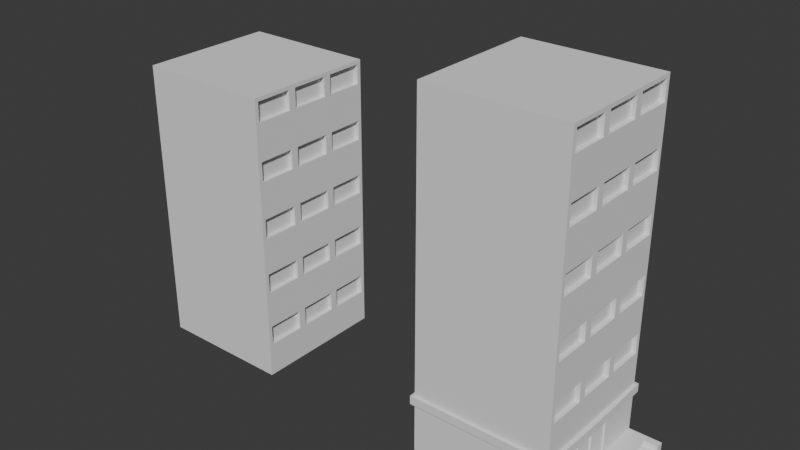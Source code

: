 # Source: building_2.blend  (saved by Blender 4.0.36; exported with 4.5.12 LTS)
import bpy
from mathutils import Matrix  # noqa: F401  (used for matrix-valued properties, if any)

bpy.ops.wm.read_factory_settings(use_empty=True)
scene = bpy.context.scene
scene.name = 'Scene'

# ---- collections
col_collection = bpy.data.collections.new('Collection'); scene.collection.children.link(col_collection)

# ---- world
world_world = bpy.data.worlds.new('World'); scene.world = world_world
world_world.use_nodes = True; world_world.node_tree.nodes.clear()
_N = world_world.node_tree.nodes; _L = world_world.node_tree.links
n0 = _N.new('ShaderNodeOutputWorld'); n0.name = 'World Output'; n0.location = (300, 300)
n1 = _N.new('ShaderNodeBackground'); n1.name = 'Background'; n1.location = (10, 300)
n1.inputs[0].default_value = (0.05088, 0.05088, 0.05088, 1.0)
_L.new(n1.outputs[0], n0.inputs[0])
n0.is_active_output = True
world_world.color = (0.05088, 0.05088, 0.05088)
world_world.use_sun_shadow = False
world_world.sun_shadow_jitter_overblur = 0.0

# ---- meshes
me_cube_167 = bpy.data.meshes.new('Cube.167')
me_cube_167.from_pydata([(-50.0, -50.0, -1.0), (-50.0, 50.0, -1.0), (50.0, -50.0, -1.0), (50.0, 50.0, -1.0), (-50.0, -50.0, 41.0), (-50.0, 50.0, 41.0), (50.0, 50.0, 41.0), (50.0, -50.0, 41.0), (50.0, 16.55, 41.0), (50.0, -16.78, 20.97), (50.0, 16.55, 20.97), (50.0, 19.38, 23.8), (50.0, 47.17, 23.8), (50.0, 47.17, 38.17), (50.0, 19.38, 38.17), (50.0, -47.17, 23.8), (50.0, -19.62, 23.8), (50.0, -19.62, 38.17), (50.0, -47.17, 38.17), (50.0, -13.95, 23.8), (50.0, 13.72, 23.8), (50.0, 13.72, 38.17), (50.0, -13.95, 38.17), (46.63, 47.17, 23.8), (46.63, 19.38, 23.8), (46.63, 19.38, 38.17), (46.63, 47.17, 38.17), (46.63, -19.62, 23.8), (46.63, -47.17, 23.8), (46.63, -47.17, 38.17), (46.63, -19.62, 38.17), (46.63, 13.72, 23.8), (46.63, -13.95, 23.8), (46.63, -13.95, 38.17), (46.63, 13.72, 38.17), (-40.19, 49.29, 14.15), (-40.19, 49.29, 36.77), (40.43, 49.29, 36.77), (40.43, 49.29, 14.15), (0.0, 50.0, -1.0), (0.0, -50.0, -1.0), (0.0, 50.0, 41.0), (0.0, -50.0, 41.0), (0.1204, 49.29, 14.15), (0.1204, 49.29, 36.77), (2.126, 49.29, 16.16), (2.126, 49.29, 34.77), (38.43, 49.29, 34.77), (38.43, 49.29, 16.16), (-38.19, 49.29, 16.16), (-38.19, 49.29, 34.77), (-1.885, 49.29, 34.77), (-1.885, 49.29, 16.16), (-38.19, 50.79, 16.16), (-38.19, 50.79, 34.77), (-1.885, 50.79, 16.16), (-1.885, 50.79, 34.77), (-38.19, 47.79, 16.16), (-38.19, 47.79, 34.77), (-1.885, 47.79, 16.16), (-1.885, 47.79, 34.77), (2.126, 47.79, 34.77), (2.126, 47.79, 16.16), (38.43, 47.79, 16.16), (38.43, 47.79, 34.77), (-38.19, 49.32, 16.16), (-38.19, 49.32, 34.77), (-1.885, 49.32, 16.16), (-1.885, 49.32, 34.77), (0.1204, 50.79, 36.77), (40.43, 50.79, 36.77), (40.43, 50.79, 14.15), (0.1204, 50.79, 14.15), (2.126, 50.79, 34.77), (2.126, 50.79, 16.16), (38.43, 50.79, 16.16), (38.43, 50.79, 34.77), (-40.19, 50.79, 14.15), (-40.19, 50.79, 36.77), (0.1204, 50.79, 14.15), (0.1204, 50.79, 36.77), (-38.19, 50.79, 16.16), (-38.19, 50.79, 34.77), (-1.885, 50.79, 16.16), (-1.885, 50.79, 34.77)], [], [(40, 42, 4, 0), (46, 47, 64, 61), (41, 42, 7, 8, 6), (13, 14, 25, 26), (39, 40, 0, 1), (19, 20, 31, 32), (18, 15, 28, 29), (2, 3, 6, 8, 14, 13, 12, 11, 10, 20, 19, 9, 16, 15, 18, 7), (9, 19, 22, 21, 20, 10, 11, 14, 8, 7, 18, 17, 16), (1, 0, 4, 5), (24, 23, 26, 25), (28, 27, 30, 29), (32, 31, 34, 33), (16, 17, 30, 27), (22, 19, 32, 33), (11, 12, 23, 24), (17, 18, 29, 30), (20, 21, 34, 31), (14, 11, 24, 25), (15, 16, 27, 28), (21, 22, 33, 34), (12, 13, 26, 23), (1, 5, 36, 35), (41, 6, 37, 44), (6, 3, 38, 37), (39, 1, 35, 43), (3, 39, 43, 38), (5, 41, 44, 36), (3, 2, 40, 39), (5, 4, 42, 41), (51, 52, 55, 56), (2, 7, 42, 40), (43, 44, 69, 72), (46, 45, 74, 73), (47, 46, 73, 76), (44, 37, 70, 69), (49, 52, 83, 81), (52, 51, 84, 83), (35, 36, 78, 77), (36, 44, 80, 78), (54, 56, 60, 58), (52, 49, 53, 55), (50, 51, 56, 54), (49, 50, 54, 53), (58, 60, 68, 66), (53, 54, 58, 57), (56, 55, 59, 60), (55, 53, 57, 59), (62, 61, 64, 63), (45, 46, 61, 62), (47, 48, 63, 64), (48, 45, 62, 63), (65, 66, 68, 67), (57, 58, 66, 65), (60, 59, 67, 68), (59, 57, 65, 67), (72, 69, 73, 74), (69, 70, 76, 73), (70, 71, 75, 76), (71, 72, 74, 75), (37, 38, 71, 70), (48, 47, 76, 75), (38, 43, 72, 71), (45, 48, 75, 74), (77, 78, 82, 81), (78, 80, 84, 82), (80, 79, 83, 84), (79, 77, 81, 83), (44, 43, 79, 80), (43, 35, 77, 79), (51, 50, 82, 84), (50, 49, 81, 82)])
_uv = me_cube_167.uv_layers.new(name='UVMap')
_uv.uv.foreach_set('vector', [0.375, 0.875, 0.625, 0.875, 0.625, 1.0, 0.375, 1.0, 0.5554, 0.38, 0.5554, 0.4708, 0.5554, 0.4708, 0.5554, 0.38, 0.75, 0.5, 0.75, 0.75, 0.625, 0.75, 0.625, 0.5836, 0.625, 0.5, 0.625, 0.5071, 0.625, 0.5765, 0.625, 0.5765, 0.625, 0.5071, 0.25, 0.5, 0.25, 0.75, 0.125, 0.75, 0.125, 0.5, 0.625, 0.6599, 0.625, 0.5907, 0.625, 0.5907, 0.625, 0.6599, 0.625, 0.7429, 0.625, 0.7429, 0.625, 0.7429, 0.625, 0.7429, 0.375, 0.75, 0.375, 0.5, 0.625, 0.5, 0.625, 0.5836, 0.625, 0.5765, 0.625, 0.5071, 0.625, 0.5071, 0.625, 0.5765, 0.625, 0.5836, 0.625, 0.5907, 0.625, 0.6599, 0.625, 0.667, 0.625, 0.674, 0.625, 0.7429, 0.625, 0.7429, 0.625, 0.75, 0.625, 0.667, 0.625, 0.6599, 0.625, 0.6599, 0.625, 0.5907, 0.625, 0.5907, 0.625, 0.5836, 0.625, 0.5765, 0.625, 0.5765, 0.625, 0.5836, 0.625, 0.75, 0.625, 0.7429, 0.625, 0.674, 0.625, 0.674, 0.375, 0.25, 0.375, 0.0, 0.625, 0.0, 0.625, 0.25, 0.625, 0.5765, 0.625, 0.5071, 0.625, 0.5071, 0.625, 0.5765, 0.625, 0.7429, 0.625, 0.674, 0.625, 0.674, 0.625, 0.7429, 0.625, 0.6599, 0.625, 0.5907, 0.625, 0.5907, 0.625, 0.6599, 0.625, 0.674, 0.625, 0.674, 0.625, 0.674, 0.625, 0.674, 0.625, 0.6599, 0.625, 0.6599, 0.625, 0.6599, 0.625, 0.6599, 0.625, 0.5765, 0.625, 0.5071, 0.625, 0.5071, 0.625, 0.5765, 0.625, 0.674, 0.625, 0.7429, 0.625, 0.7429, 0.625, 0.674, 0.625, 0.5907, 0.625, 0.5907, 0.625, 0.5907, 0.625, 0.5907, 0.625, 0.5765, 0.625, 0.5765, 0.625, 0.5765, 0.625, 0.5765, 0.625, 0.7429, 0.625, 0.674, 0.625, 0.674, 0.625, 0.7429, 0.625, 0.5907, 0.625, 0.6599, 0.625, 0.6599, 0.625, 0.5907, 0.625, 0.5071, 0.625, 0.5071, 0.625, 0.5071, 0.625, 0.5071, 0.375, 0.25, 0.625, 0.25, 0.5673, 0.2742, 0.4327, 0.2742, 0.625, 0.375, 0.625, 0.5, 0.5673, 0.4758, 0.5673, 0.375, 0.625, 0.5, 0.375, 0.5, 0.4327, 0.4758, 0.5673, 0.4758, 0.375, 0.375, 0.375, 0.25, 0.4327, 0.2742, 0.4327, 0.375, 0.375, 0.5, 0.375, 0.375, 0.4327, 0.375, 0.4327, 0.4758, 0.625, 0.25, 0.625, 0.375, 0.5673, 0.375, 0.5673, 0.2742, 0.375, 0.5, 0.375, 0.75, 0.25, 0.75, 0.25, 0.5, 0.875, 0.5, 0.875, 0.75, 0.75, 0.75, 0.75, 0.5, 0.5554, 0.37, 0.4446, 0.37, 0.4446, 0.37, 0.5554, 0.37, 0.375, 0.75, 0.625, 0.75, 0.625, 0.875, 0.375, 0.875, 0.4327, 0.375, 0.5673, 0.375, 0.5673, 0.375, 0.4327, 0.375, 0.5554, 0.38, 0.4446, 0.38, 0.4446, 0.38, 0.5554, 0.38, 0.5554, 0.4708, 0.5554, 0.38, 0.5554, 0.38, 0.5554, 0.4708, 0.5673, 0.375, 0.5673, 0.4758, 0.5673, 0.4758, 0.5673, 0.375, 0.4446, 0.2792, 0.4446, 0.37, 0.4446, 0.37, 0.4446, 0.2792, 0.4446, 0.37, 0.5554, 0.37, 0.5554, 0.37, 0.4446, 0.37, 0.4327, 0.2742, 0.5673, 0.2742, 0.5673, 0.2742, 0.4327, 0.2742, 0.5673, 0.2742, 0.5673, 0.375, 0.5673, 0.375, 0.5673, 0.2742, 0.5554, 0.2792, 0.5554, 0.37, 0.5554, 0.37, 0.5554, 0.2792, 0.4446, 0.37, 0.4446, 0.2792, 0.4446, 0.2792, 0.4446, 0.37, 0.5554, 0.2792, 0.5554, 0.37, 0.5554, 0.37, 0.5554, 0.2792, 0.4446, 0.2792, 0.5554, 0.2792, 0.5554, 0.2792, 0.4446, 0.2792, 0.5554, 0.2792, 0.5554, 0.37, 0.5554, 0.37, 0.5554, 0.2792, 0.4446, 0.2792, 0.5554, 0.2792, 0.5554, 0.2792, 0.4446, 0.2792, 0.5554, 0.37, 0.4446, 0.37, 0.4446, 0.37, 0.5554, 0.37, 0.4446, 0.37, 0.4446, 0.2792, 0.4446, 0.2792, 0.4446, 0.37, 0.4446, 0.38, 0.5554, 0.38, 0.5554, 0.4708, 0.4446, 0.4708, 0.4446, 0.38, 0.5554, 0.38, 0.5554, 0.38, 0.4446, 0.38, 0.5554, 0.4708, 0.4446, 0.4708, 0.4446, 0.4708, 0.5554, 0.4708, 0.4446, 0.4708, 0.4446, 0.38, 0.4446, 0.38, 0.4446, 0.4708, 0.4446, 0.2792, 0.5554, 0.2792, 0.5554, 0.37, 0.4446, 0.37, 0.4446, 0.2792, 0.5554, 0.2792, 0.5554, 0.2792, 0.4446, 0.2792, 0.5554, 0.37, 0.4446, 0.37, 0.4446, 0.37, 0.5554, 0.37, 0.4446, 0.37, 0.4446, 0.2792, 0.4446, 0.2792, 0.4446, 0.37, 0.4327, 0.375, 0.5673, 0.375, 0.5554, 0.38, 0.4446, 0.38, 0.5673, 0.375, 0.5673, 0.4758, 0.5554, 0.4708, 0.5554, 0.38, 0.5673, 0.4758, 0.4327, 0.4758, 0.4446, 0.4708, 0.5554, 0.4708, 0.4327, 0.4758, 0.4327, 0.375, 0.4446, 0.38, 0.4446, 0.4708, 0.5673, 0.4758, 0.4327, 0.4758, 0.4327, 0.4758, 0.5673, 0.4758, 0.4446, 0.4708, 0.5554, 0.4708, 0.5554, 0.4708, 0.4446, 0.4708, 0.4327, 0.4758, 0.4327, 0.375, 0.4327, 0.375, 0.4327, 0.4758, 0.4446, 0.38, 0.4446, 0.4708, 0.4446, 0.4708, 0.4446, 0.38, 0.4327, 0.2742, 0.5673, 0.2742, 0.5554, 0.2792, 0.4446, 0.2792, 0.5673, 0.2742, 0.5673, 0.375, 0.5554, 0.37, 0.5554, 0.2792, 0.5673, 0.375, 0.4327, 0.375, 0.4446, 0.37, 0.5554, 0.37, 0.4327, 0.375, 0.4327, 0.2742, 0.4446, 0.2792, 0.4446, 0.37, 0.5673, 0.375, 0.4327, 0.375, 0.4327, 0.375, 0.5673, 0.375, 0.4327, 0.375, 0.4327, 0.2742, 0.4327, 0.2742, 0.4327, 0.375, 0.5554, 0.37, 0.5554, 0.2792, 0.5554, 0.2792, 0.5554, 0.37, 0.5554, 0.2792, 0.4446, 0.2792, 0.4446, 0.2792, 0.5554, 0.2792])
me_cube_167.update()
me_cube_002 = bpy.data.meshes.new('Cube.002')
me_cube_002.from_pydata([(-50.0, -50.0, -1.0), (-50.0, 50.0, -1.0), (-52.12, 52.12, 41.74), (52.12, 52.12, 41.74), (52.12, -52.12, 41.74), (-52.12, -52.12, 41.74), (-53.0, -17.58, 41.74), (-53.0, 15.75, 41.74), (53.0, 15.75, 41.74), (47.47, 49.3, 15.79), (50.0, -50.0, 6.502), (-47.22, 49.3, 15.79), (50.0, -17.58, 6.502), (50.0, 15.75, 6.502), (47.35, 50.0, 32.9), (-50.0, 15.75, 35.56), (50.0, -17.58, 35.56), (50.0, 15.75, 35.56), (50.0, -50.0, 35.56), (-50.0, -50.0, 35.56), (-47.35, 50.0, 32.9), (52.12, 52.12, 35.56), (-53.0, 15.75, 35.56), (-53.0, -17.58, 35.56), (53.0, -17.58, 35.56), (53.0, 15.75, 35.56), (52.12, -52.12, 35.56), (-52.12, -52.12, 35.56), (-52.12, 52.12, 35.56), (63.79, -17.58, 2.79), (63.79, -17.58, 6.502), (63.79, 15.75, 2.79), (63.79, 15.75, 6.502), (63.79, -45.14, 6.502), (63.79, -45.14, 2.79), (63.79, 44.86, 6.502), (63.79, 44.86, 2.79), (73.79, 50.0, -1.0), (73.79, -50.0, -1.0), (73.79, 50.0, 6.502), (73.79, -45.14, 6.502), (73.79, -50.0, 6.502), (73.79, 44.86, 2.79), (73.79, -45.14, 2.79), (73.79, 44.86, 6.502), (63.79, -17.58, 2.79), (63.79, -17.58, 6.502), (63.79, 15.75, 2.79), (63.79, 15.75, 6.502), (63.79, 44.86, 6.502), (63.79, 44.86, 2.79), (63.79, -45.14, 6.502), (63.79, -45.14, 2.79), (53.0, -17.58, 41.74), (50.0, -0.9174, 6.502), (50.0, -0.9174, 35.56), (-50.0, -0.9174, 35.56), (53.0, -0.9174, 35.56), (-53.0, -0.9174, 35.56), (63.79, -0.9174, 6.502), (63.79, -0.9174, 2.79), (63.79, -0.9174, 6.502), (63.79, -0.9174, 2.79), (50.0, 15.18, 34.99), (50.0, -0.3475, 34.99), (50.0, -1.487, 34.99), (50.0, -17.01, 34.99), (49.4, -1.487, 7.072), (49.4, -17.01, 7.072), (49.4, -17.01, 34.99), (49.4, -1.487, 34.99), (49.4, 15.18, 7.072), (49.4, -0.3475, 7.072), (49.4, -0.3475, 34.99), (49.4, 15.18, 34.99), (50.6, -0.9174, 6.502), (50.6, -17.58, 6.502), (50.6, -17.58, 35.56), (50.6, 15.75, 6.502), (50.6, 15.75, 35.56), (50.6, -0.9174, 35.56), (50.6, 15.18, 7.072), (50.6, -0.3475, 7.072), (50.6, -0.3475, 34.99), (50.6, 15.18, 34.99), (50.6, -1.487, 7.072), (50.6, -17.01, 7.072), (50.6, -17.01, 34.99), (50.6, -1.487, 34.99), (-50.0, 50.0, 35.56), (-50.0, 50.0, 6.502), (50.0, 50.0, 6.502), (50.0, 50.0, 35.56), (-47.35, 50.0, 32.9), (-47.22, 49.3, 15.79), (47.47, 49.3, 15.79), (47.35, 50.0, 32.9), (0.1695, 49.3, 15.79), (0.04187, 50.0, 32.9), (0.1695, 49.3, 15.79), (0.04187, 50.0, 32.9), (-1.166, 49.35, 17.12), (-45.9, 49.35, 17.12), (-46.01, 49.95, 31.58), (-1.274, 49.95, 31.58), (46.14, 49.35, 17.12), (1.485, 49.35, 17.12), (1.377, 49.95, 31.58), (46.03, 49.95, 31.58), (1.485, 47.35, 17.2), (46.14, 47.35, 17.2), (46.03, 47.95, 31.66), (1.377, 47.95, 31.66), (1.485, 49.35, 17.12), (46.14, 49.35, 17.12), (46.03, 49.95, 31.58), (1.377, 49.95, 31.58), (1.485, 47.85, 17.18), (46.14, 47.85, 17.18), (46.03, 48.45, 31.64), (1.377, 48.45, 31.64), (-45.9, 47.85, 17.18), (-1.166, 47.85, 17.18), (-1.274, 48.45, 31.64), (-46.01, 48.45, 31.64)], [], [(4, 53, 8, 3, 2, 7, 6, 5), (16, 55, 57, 24, 26, 27, 23, 58, 56, 19, 18), (55, 17, 25, 57), (17, 92, 21, 25), (67, 85, 88, 65, 70), (25, 21, 3, 8, 53, 4, 26, 24, 57), (27, 26, 4, 5), (66, 87, 86, 68, 69), (82, 72, 73, 64, 83), (81, 71, 72, 82), (10, 12, 16, 18), (98, 14, 96, 100), (13, 91, 92, 17), (67, 68, 86, 85), (29, 34, 43, 42, 36, 31, 60), (35, 32, 48, 49), (34, 29, 45, 52), (1, 37, 38, 0), (35, 36, 42, 44), (34, 33, 40, 43), (36, 35, 49, 50), (37, 39, 44, 42, 43, 40, 41, 38), (14, 98, 20, 89, 92), (59, 30, 46, 61), (33, 34, 52, 51), (60, 31, 47, 62), (31, 36, 50, 47), (30, 33, 51, 46), (29, 60, 62, 45), (32, 59, 61, 48), (47, 50, 49, 48, 61, 46, 51, 52, 45, 62), (12, 10, 41, 40, 33, 30, 59, 32, 35, 44, 39, 91, 13, 54), (15, 56, 58, 22), (10, 18, 19, 0, 38, 41), (65, 66, 69, 70), (81, 84, 63, 74, 71), (17, 55, 80, 79), (54, 13, 78, 75), (13, 17, 79, 78), (16, 12, 76, 77), (66, 65, 88, 87), (68, 67, 70, 69), (72, 71, 74, 73), (63, 64, 73, 74), (96, 95, 99, 106, 105, 108, 107, 100), (79, 80, 83, 84), (80, 77, 87, 88), (12, 54, 75, 76), (55, 16, 77, 80), (64, 63, 84, 83), (20, 11, 90, 89), (99, 94, 102, 101, 104, 103, 93, 100, 107, 106), (9, 14, 92, 91), (2, 3, 21, 28), (102, 103, 124, 121), (97, 11, 94, 99), (14, 9, 95, 96), (11, 20, 93, 94), (9, 97, 99, 95), (106, 107, 112, 109), (20, 98, 100, 93), (19, 56, 15, 89, 90, 1, 0), (94, 93, 103, 102), (6, 7, 2, 28, 22, 58, 23, 27, 5), (77, 76, 75, 78, 79, 84, 81, 82, 83, 80, 88, 85, 86, 87), (92, 89, 15, 22, 28, 21), (112, 111, 115, 116), (105, 106, 109, 110), (107, 108, 111, 112), (108, 105, 110, 111), (113, 116, 120, 117), (111, 110, 114, 115), (109, 112, 116, 113), (110, 109, 113, 114), (118, 117, 120, 119), (114, 113, 117, 118), (116, 115, 119, 120), (115, 114, 118, 119), (122, 121, 124, 123), (101, 102, 121, 122), (103, 104, 123, 124), (104, 101, 122, 123), (11, 97, 9, 91, 39, 37, 1, 90)])
_uv = me_cube_002.uv_layers.new(name='UVMap')
_uv.uv.foreach_set('vector', [0.375, 0.75, 0.375, 0.669, 0.375, 0.5856, 0.375, 0.5, 0.125, 0.5, 0.125, 0.5856, 0.125, 0.669, 0.125, 0.75, 0.375, 0.669, 0.375, 0.6273, 0.375, 0.6273, 0.375, 0.669, 0.375, 0.75, 0.125, 0.75, 0.125, 0.669, 0.125, 0.6273, 0.125, 0.6273, 0.125, 0.75, 0.375, 0.75, 0.375, 0.6273, 0.375, 0.5856, 0.375, 0.5856, 0.375, 0.6273, 0.375, 0.5856, 0.375, 0.5, 0.375, 0.5, 0.375, 0.5856, 0.375, 0.6287, 0.375, 0.6287, 0.375, 0.6287, 0.375, 0.6287, 0.375, 0.6287, 0.375, 0.5856, 0.375, 0.5, 0.375, 0.5, 0.375, 0.5856, 0.375, 0.669, 0.375, 0.75, 0.375, 0.75, 0.375, 0.669, 0.375, 0.6273, 0.125, 0.75, 0.375, 0.75, 0.375, 0.75, 0.125, 0.75, 0.375, 0.6675, 0.375, 0.6675, 0.375, 0.6675, 0.375, 0.6675, 0.375, 0.6675, 0.375, 0.6259, 0.375, 0.6259, 0.375, 0.6259, 0.375, 0.6259, 0.375, 0.6259, 0.375, 0.5871, 0.375, 0.5871, 0.375, 0.6259, 0.375, 0.6259, 0.375, 0.75, 0.375, 0.669, 0.375, 0.669, 0.375, 0.75, 0.2501, 0.5, 0.3684, 0.5, 0.3684, 0.5, 0.2501, 0.5, 0.375, 0.5856, 0.375, 0.5, 0.375, 0.5, 0.375, 0.5856, 0.375, 0.6287, 0.375, 0.6675, 0.375, 0.6675, 0.375, 0.6287, 0.375, 0.669, 0.375, 0.7378, 0.375, 0.7378, 0.375, 0.5128, 0.375, 0.5128, 0.375, 0.5856, 0.375, 0.6273, 0.375, 0.5128, 0.375, 0.5856, 0.375, 0.5856, 0.375, 0.5128, 0.375, 0.7378, 0.375, 0.669, 0.375, 0.669, 0.375, 0.7378, 0.125, 0.5, 0.375, 0.5, 0.375, 0.75, 0.125, 0.75, 0.375, 0.5128, 0.375, 0.5128, 0.375, 0.5128, 0.375, 0.5128, 0.375, 0.7378, 0.375, 0.7378, 0.375, 0.7378, 0.375, 0.7378, 0.375, 0.5128, 0.375, 0.5128, 0.375, 0.5128, 0.375, 0.5128, 0.375, 0.5, 0.375, 0.5, 0.375, 0.5128, 0.375, 0.5128, 0.375, 0.7378, 0.375, 0.7378, 0.375, 0.75, 0.375, 0.75, 0.3684, 0.5, 0.2501, 0.5, 0.1316, 0.5, 0.125, 0.5, 0.375, 0.5, 0.375, 0.6273, 0.375, 0.669, 0.375, 0.669, 0.375, 0.6273, 0.375, 0.7378, 0.375, 0.7378, 0.375, 0.7378, 0.375, 0.7378, 0.375, 0.6273, 0.375, 0.5856, 0.375, 0.5856, 0.375, 0.6273, 0.375, 0.5856, 0.375, 0.5128, 0.375, 0.5128, 0.375, 0.5856, 0.375, 0.669, 0.375, 0.7378, 0.375, 0.7378, 0.375, 0.669, 0.375, 0.669, 0.375, 0.6273, 0.375, 0.6273, 0.375, 0.669, 0.375, 0.5856, 0.375, 0.6273, 0.375, 0.6273, 0.375, 0.5856, 0.375, 0.5856, 0.375, 0.5128, 0.375, 0.5128, 0.375, 0.5856, 0.375, 0.6273, 0.375, 0.669, 0.375, 0.7378, 0.375, 0.7378, 0.375, 0.669, 0.375, 0.6273, 0.375, 0.669, 0.375, 0.75, 0.375, 0.75, 0.375, 0.7378, 0.375, 0.7378, 0.375, 0.669, 0.375, 0.6273, 0.375, 0.5856, 0.375, 0.5128, 0.375, 0.5128, 0.375, 0.5, 0.375, 0.5, 0.375, 0.5856, 0.375, 0.6273, 0.125, 0.5856, 0.125, 0.6273, 0.125, 0.6273, 0.125, 0.5856, 0.375, 0.75, 0.375, 0.75, 0.125, 0.75, 0.125, 0.75, 0.375, 0.75, 0.375, 0.75, 0.375, 0.6287, 0.375, 0.6675, 0.375, 0.6675, 0.375, 0.6287, 0.375, 0.5871, 0.375, 0.5871, 0.375, 0.5871, 0.375, 0.5871, 0.375, 0.5871, 0.375, 0.5856, 0.375, 0.6273, 0.375, 0.6273, 0.375, 0.5856, 0.375, 0.6273, 0.375, 0.5856, 0.375, 0.5856, 0.375, 0.6273, 0.375, 0.5856, 0.375, 0.5856, 0.375, 0.5856, 0.375, 0.5856, 0.375, 0.669, 0.375, 0.669, 0.375, 0.669, 0.375, 0.669, 0.375, 0.6675, 0.375, 0.6287, 0.375, 0.6287, 0.375, 0.6675, 0.375, 0.6675, 0.375, 0.6287, 0.375, 0.6287, 0.375, 0.6675, 0.375, 0.6259, 0.375, 0.5871, 0.375, 0.5871, 0.375, 0.6259, 0.375, 0.5871, 0.375, 0.6259, 0.375, 0.6259, 0.375, 0.5871, 0.3684, 0.5, 0.3684, 0.5, 0.2501, 0.5, 0.2534, 0.5, 0.365, 0.5, 0.365, 0.5, 0.2534, 0.5, 0.2501, 0.5, 0.375, 0.5856, 0.375, 0.6273, 0.375, 0.6259, 0.375, 0.5871, 0.375, 0.6273, 0.375, 0.669, 0.375, 0.6675, 0.375, 0.6287, 0.375, 0.669, 0.375, 0.6273, 0.375, 0.6273, 0.375, 0.669, 0.375, 0.6273, 0.375, 0.669, 0.375, 0.669, 0.375, 0.6273, 0.375, 0.6259, 0.375, 0.5871, 0.375, 0.5871, 0.375, 0.6259, 0.1316, 0.5, 0.1316, 0.5, 0.125, 0.5, 0.125, 0.5, 0.2501, 0.5, 0.1316, 0.5, 0.135, 0.5, 0.2468, 0.5, 0.2468, 0.5, 0.135, 0.5, 0.1316, 0.5, 0.2501, 0.5, 0.2534, 0.5, 0.2534, 0.5, 0.3684, 0.5, 0.3684, 0.5, 0.375, 0.5, 0.375, 0.5, 0.125, 0.5, 0.375, 0.5, 0.375, 0.5, 0.125, 0.5, 0.135, 0.5, 0.135, 0.5, 0.135, 0.5, 0.135, 0.5, 0.2501, 0.5, 0.1316, 0.5, 0.1316, 0.5, 0.2501, 0.5, 0.3684, 0.5, 0.3684, 0.5, 0.3684, 0.5, 0.3684, 0.5, 0.1316, 0.5, 0.1316, 0.5, 0.1316, 0.5, 0.1316, 0.5, 0.3684, 0.5, 0.2501, 0.5, 0.2501, 0.5, 0.3684, 0.5, 0.2534, 0.5, 0.2534, 0.5, 0.2534, 0.5, 0.2534, 0.5, 0.1316, 0.5, 0.2501, 0.5, 0.2501, 0.5, 0.1316, 0.5, 0.125, 0.75, 0.125, 0.6273, 0.125, 0.5856, 0.125, 0.5, 0.125, 0.5, 0.125, 0.5, 0.125, 0.75, 0.1316, 0.5, 0.1316, 0.5, 0.135, 0.5, 0.135, 0.5, 0.125, 0.669, 0.125, 0.5856, 0.125, 0.5, 0.125, 0.5, 0.125, 0.5856, 0.125, 0.6273, 0.125, 0.669, 0.125, 0.75, 0.125, 0.75, 0.375, 0.669, 0.375, 0.669, 0.375, 0.6273, 0.375, 0.5856, 0.375, 0.5856, 0.375, 0.5871, 0.375, 0.5871, 0.375, 0.6259, 0.375, 0.6259, 0.375, 0.6273, 0.375, 0.6287, 0.375, 0.6287, 0.375, 0.6675, 0.375, 0.6675, 0.375, 0.5, 0.125, 0.5, 0.125, 0.5856, 0.125, 0.5856, 0.125, 0.5, 0.375, 0.5, 0.2534, 0.5, 0.365, 0.5, 0.365, 0.5, 0.2534, 0.5, 0.365, 0.5, 0.2534, 0.5, 0.2534, 0.5, 0.365, 0.5, 0.2534, 0.5, 0.365, 0.5, 0.365, 0.5, 0.2534, 0.5, 0.365, 0.5, 0.365, 0.5, 0.365, 0.5, 0.365, 0.5, 0.2534, 0.5, 0.2534, 0.5, 0.2534, 0.5, 0.2534, 0.5, 0.365, 0.5, 0.365, 0.5, 0.365, 0.5, 0.365, 0.5, 0.2534, 0.5, 0.2534, 0.5, 0.2534, 0.5, 0.2534, 0.5, 0.365, 0.5, 0.2534, 0.5, 0.2534, 0.5, 0.365, 0.5, 0.365, 0.5, 0.2534, 0.5, 0.2534, 0.5, 0.365, 0.5, 0.365, 0.5, 0.2534, 0.5, 0.2534, 0.5, 0.365, 0.5, 0.2534, 0.5, 0.365, 0.5, 0.365, 0.5, 0.2534, 0.5, 0.365, 0.5, 0.365, 0.5, 0.365, 0.5, 0.365, 0.5, 0.2468, 0.5, 0.135, 0.5, 0.135, 0.5, 0.2468, 0.5, 0.2468, 0.5, 0.135, 0.5, 0.135, 0.5, 0.2468, 0.5, 0.135, 0.5, 0.2468, 0.5, 0.2468, 0.5, 0.135, 0.5, 0.2468, 0.5, 0.2468, 0.5, 0.2468, 0.5, 0.2468, 0.5, 0.1316, 0.5, 0.2501, 0.5, 0.3684, 0.5, 0.375, 0.5, 0.375, 0.5, 0.375, 0.5, 0.125, 0.5, 0.125, 0.5])
me_cube_002.update()

# ---- objects
ob_building_001 = bpy.data.objects.new('building.001', me_cube_167)
ob_floor_001 = bpy.data.objects.new('floor.001', me_cube_002)

# ---- transforms, parenting, visibility, modifiers, constraints
ob_building_001.location = (0.0, 0.0, 1.0)
_m = ob_building_001.modifiers.new('Array', 'ARRAY')
_m.count = 5
_m.relative_offset_displace = (0.0, 0.0, 1.0)
_m.use_merge_vertices_cap = True
_m.merge_threshold = 20.0
_m = ob_building_001.modifiers.new('Array.001', 'ARRAY')
_m.count = 1
ob_floor_001.location = (231.4, 0.0, 1.0)
_m = ob_floor_001.modifiers.new('Array', 'ARRAY')
_m.count = 1
_m.relative_offset_displace = (0.0, 0.0, 1.0)
_m.end_cap = ob_building_001

# ---- collection membership
col_collection.objects.link(ob_building_001)
col_collection.objects.link(ob_floor_001)

# ---- scene / render settings (as saved in the file)
scene.frame_start = 1; scene.frame_end = 250; scene.frame_set(88)
scene.render.engine = 'BLENDER_EEVEE_NEXT'
scene.cycles.sampling_pattern = 'TABULATED_SOBOL'
bpy.context.view_layer.update()

# ---- added for rendering (the .blend has no active camera and no usable light): camera, sun
cam_auto = bpy.data.cameras.new('AutoCamera')
cam_auto.lens = 50.0
cam_auto.sensor_width = 36.0
cam_auto.clip_end = 7278.49
ob_auto_camera = bpy.data.objects.new('AutoCamera', cam_auto)
scene.collection.objects.link(ob_auto_camera)
ob_auto_camera.location = (542.342, -497.677, 458.153)
ob_auto_camera.rotation_euler = (1.09748, -7.21219e-08, 0.694738)
scene.camera = ob_auto_camera
light_auto_sun = bpy.data.lights.new('AutoSun', 'SUN')
light_auto_sun.energy = 3.0
light_auto_sun.angle = 0.0523599
ob_auto_sun = bpy.data.objects.new('AutoSun', light_auto_sun)
scene.collection.objects.link(ob_auto_sun)
ob_auto_sun.rotation_euler = (0.872665, 0.174533, 0.523599)
bpy.context.view_layer.update()
